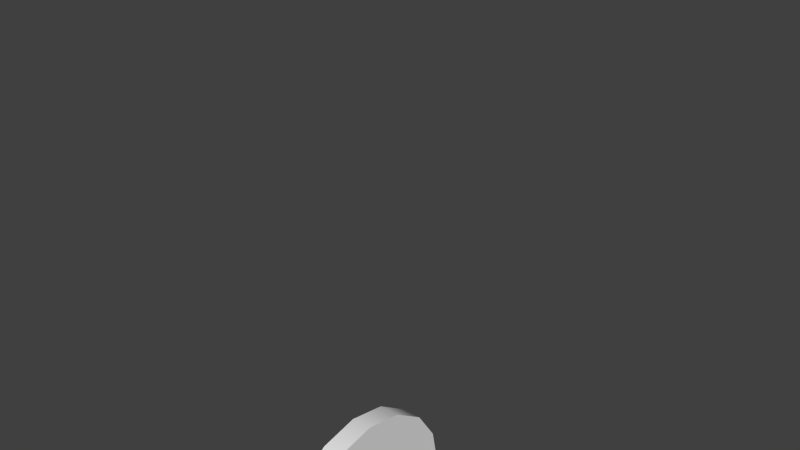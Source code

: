 # Source: Target.blend  (saved by Blender 2.66.1; exported with 4.5.12 LTS)
import bpy
from mathutils import Matrix  # noqa: F401  (used for matrix-valued properties, if any)

bpy.ops.wm.read_factory_settings(use_empty=True)
scene = bpy.context.scene
scene.name = 'Scene'

# ---- collections
col_collection_1 = bpy.data.collections.new('Collection 1'); scene.collection.children.link(col_collection_1)

# ---- world
world_world = bpy.data.worlds.new('World'); scene.world = world_world
world_world.color = (0.05088, 0.05088, 0.05088)
world_world.use_sun_shadow = False
world_world.sun_shadow_jitter_overblur = 0.0
world_world.cycles.sampling_method = 'MANUAL'
world_world.cycles.sample_map_resolution = 256

# ---- meshes
me_arm_upper = bpy.data.meshes.new('Arm_Upper')
me_arm_upper.from_pydata([(7.488e-08, 0.15, 0.0), (7.488e-08, 0.15, 2.0), (0.0574, 0.1386, 0.0), (0.0574, 0.1386, 2.0), (0.1061, 0.1061, 0.0), (0.1061, 0.1061, 2.0), (0.1386, 0.0574, 0.0), (0.1386, 0.0574, 2.0), (0.15, -1.997e-08, 0.0), (0.15, -1.997e-08, 2.0), (0.1386, -0.0574, 0.0), (0.1386, -0.0574, 2.0), (0.1061, -0.1061, 0.0), (0.1061, -0.1061, 2.0), (0.0574, -0.1386, 0.0), (0.0574, -0.1386, 2.0), (9.753e-08, -0.15, 0.0), (9.753e-08, -0.15, 2.0), (-0.0574, -0.1386, 0.0), (-0.0574, -0.1386, 2.0), (-0.1061, -0.1061, 0.0), (-0.1061, -0.1061, 2.0), (-0.1386, -0.0574, 0.0), (-0.1386, -0.0574, 2.0), (-0.15, -1.162e-08, 0.0), (-0.15, -1.162e-08, 2.0), (-0.1386, 0.0574, 0.0), (-0.1386, 0.0574, 2.0), (-0.1061, 0.1061, 0.0), (-0.1061, 0.1061, 2.0), (-0.0574, 0.1386, 0.0), (-0.0574, 0.1386, 2.0)], [], [(0, 1, 3, 2), (2, 3, 5, 4), (4, 5, 7, 6), (6, 7, 9, 8), (8, 9, 11, 10), (10, 11, 13, 12), (12, 13, 15, 14), (14, 15, 17, 16), (16, 17, 19, 18), (18, 19, 21, 20), (20, 21, 23, 22), (22, 23, 25, 24), (24, 25, 27, 26), (26, 27, 29, 28), (28, 29, 31, 30), (30, 31, 1, 0)])
me_arm_upper.polygons.foreach_set('use_smooth', [True] * 16)
_uv = me_arm_upper.uv_layers.new(name='UVMap')
_uv.uv.foreach_set('vector', [0.9287, 0.2584, 0.9287, 0.7057, 0.9145, 0.7057, 0.9145, 0.2584, 0.9145, 0.2584, 0.9145, 0.7057, 0.9003, 0.7057, 0.9003, 0.2584, 0.9003, 0.2584, 0.9003, 0.7057, 0.8861, 0.7057, 0.8861, 0.2584, 0.8861, 0.2584, 0.8861, 0.7057, 0.8719, 0.7057, 0.8719, 0.2584, 0.8719, 0.2584, 0.8719, 0.7057, 0.8577, 0.7057, 0.8577, 0.2584, 0.8577, 0.2584, 0.8577, 0.7057, 0.8435, 0.7057, 0.8435, 0.2584, 0.8435, 0.2584, 0.8435, 0.7057, 0.8293, 0.7057, 0.8293, 0.2584, 0.8293, 0.2584, 0.8293, 0.7057, 0.8151, 0.7057, 0.8151, 0.2584, 0.8151, 0.2584, 0.8151, 0.7057, 0.8009, 0.7057, 0.8009, 0.2584, 0.8009, 0.2584, 0.8009, 0.7057, 0.7867, 0.7057, 0.7867, 0.2584, 0.7867, 0.2584, 0.7867, 0.7057, 0.7725, 0.7057, 0.7725, 0.2584, 0.7725, 0.2584, 0.7725, 0.7057, 0.7583, 0.7057, 0.7583, 0.2584, 0.9855, 0.2584, 0.9855, 0.7057, 0.9713, 0.7057, 0.9713, 0.2584, 0.9713, 0.2584, 0.9713, 0.7057, 0.9571, 0.7057, 0.9571, 0.2584, 0.9571, 0.2584, 0.9571, 0.7057, 0.9429, 0.7057, 0.9429, 0.2584, 0.9429, 0.2584, 0.9429, 0.7057, 0.9287, 0.7057, 0.9287, 0.2584])
me_arm_upper.use_remesh_preserve_volume = False
me_arm_upper.use_remesh_preserve_attributes = False
me_arm_upper.use_mirror_vertex_groups = False
me_arm_upper.update()
me_joint_base = bpy.data.meshes.new('Joint_Base')
me_joint_base.from_pydata([(0.0, 3.725e-09, -0.25), (0.1809, -0.1314, -0.1118), (-0.0691, -0.2127, -0.1118), (-0.2236, 3.725e-09, -0.1118), (-0.0691, 0.2127, -0.1118), (0.1809, 0.1314, -0.1118), (0.0691, -0.2127, 0.1118), (-0.1809, -0.1314, 0.1118), (-0.1809, 0.1314, 0.1118), (0.0691, 0.2127, 0.1118), (0.2236, 3.725e-09, 0.1118), (0.0, 3.725e-09, 0.25), (0.1063, -0.07725, -0.2127), (0.06572, -0.2023, -0.1314), (-0.04061, -0.125, -0.2127), (0.1063, 0.07725, -0.2127), (0.2127, 3.725e-09, -0.1314), (-0.172, -0.125, -0.1314), (-0.1314, 3.725e-09, -0.2127), (-0.172, 0.125, -0.1314), (-0.04061, 0.125, -0.2127), (0.06572, 0.2023, -0.1314), (0.2378, 0.07725, 1.064e-09), (0.2378, -0.07725, 1.064e-09), (0.1469, -0.2023, 1.064e-09), (0.0, -0.25, 1.064e-09), (-0.1469, -0.2023, 1.064e-09), (-0.2378, -0.07725, 1.064e-09), (-0.2378, 0.07725, 1.064e-09), (-0.1469, 0.2023, 1.064e-09), (0.0, 0.25, 1.064e-09), (0.1469, 0.2023, 1.064e-09), (0.172, -0.125, 0.1314), (-0.06572, -0.2023, 0.1314), (-0.2127, 3.725e-09, 0.1314), (-0.06572, 0.2023, 0.1314), (0.172, 0.125, 0.1314), (0.1314, 3.725e-09, 0.2127), (0.04061, -0.125, 0.2127), (-0.1063, -0.07725, 0.2127), (-0.1063, 0.07725, 0.2127), (0.04061, 0.125, 0.2127)], [], [(0, 12, 14), (1, 12, 16), (0, 14, 18), (0, 18, 20), (0, 20, 15), (1, 16, 23), (2, 13, 25), (3, 17, 27), (4, 19, 29), (5, 21, 31), (1, 23, 24), (2, 25, 26), (3, 27, 28), (4, 29, 30), (5, 31, 22), (6, 32, 38), (7, 33, 39), (8, 34, 40), (9, 35, 41), (10, 36, 37), (14, 13, 2), (14, 12, 13), (12, 1, 13), (16, 15, 5), (16, 12, 15), (12, 0, 15), (18, 17, 3), (18, 14, 17), (14, 2, 17), (20, 19, 4), (20, 18, 19), (18, 3, 19), (15, 21, 5), (15, 20, 21), (20, 4, 21), (23, 22, 10), (23, 16, 22), (16, 5, 22), (25, 24, 6), (25, 13, 24), (13, 1, 24), (27, 26, 7), (27, 17, 26), (17, 2, 26), (29, 28, 8), (29, 19, 28), (19, 3, 28), (31, 30, 9), (31, 21, 30), (21, 4, 30), (24, 32, 6), (24, 23, 32), (23, 10, 32), (26, 33, 7), (26, 25, 33), (25, 6, 33), (28, 34, 8), (28, 27, 34), (27, 7, 34), (30, 35, 9), (30, 29, 35), (29, 8, 35), (22, 36, 10), (22, 31, 36), (31, 9, 36), (38, 37, 11), (38, 32, 37), (32, 10, 37), (39, 38, 11), (39, 33, 38), (33, 6, 38), (40, 39, 11), (40, 34, 39), (34, 7, 39), (41, 40, 11), (41, 35, 40), (35, 8, 40), (37, 41, 11), (37, 36, 41), (36, 9, 41)])
me_joint_base.polygons.foreach_set('use_smooth', [True] * 80)
_uv = me_joint_base.uv_layers.new(name='UVMap')
_uv.uv.foreach_set('vector', [0.641, 0.8645, 0.6837, 0.8335, 0.6247, 0.8144, 0.7135, 0.8118, 0.6837, 0.8335, 0.7263, 0.8645, 0.641, 0.8645, 0.6247, 0.8144, 0.5883, 0.8645, 0.641, 0.8645, 0.5883, 0.8645, 0.6247, 0.9146, 0.641, 0.8645, 0.6247, 0.9146, 0.6837, 0.8954, 0.7135, 0.8118, 0.7263, 0.8645, 0.7624, 0.825, 0.6133, 0.7792, 0.6674, 0.7834, 0.641, 0.7368, 0.5514, 0.8645, 0.5721, 0.8144, 0.5196, 0.825, 0.6133, 0.9497, 0.5721, 0.9146, 0.566, 0.9677, 0.7135, 0.9171, 0.6674, 0.9455, 0.7161, 0.9677, 0.7135, 0.8118, 0.7624, 0.825, 0.7161, 0.7612, 0.6133, 0.7792, 0.641, 0.7368, 0.566, 0.7612, 0.5514, 0.8645, 0.5196, 0.825, 0.5196, 0.9039, 0.6133, 0.9497, 0.566, 0.9677, 0.641, 0.9921, 0.7135, 0.9171, 0.7161, 0.9677, 0.7624, 0.9039, 0.6687, 0.7792, 0.71, 0.8144, 0.6573, 0.8144, 0.5685, 0.8118, 0.6147, 0.7834, 0.5984, 0.8335, 0.5685, 0.9171, 0.5558, 0.8645, 0.5984, 0.8954, 0.6687, 0.9497, 0.6147, 0.9455, 0.6573, 0.9146, 0.7307, 0.8645, 0.71, 0.9146, 0.6937, 0.8645, 0.6247, 0.8144, 0.6674, 0.7834, 0.6133, 0.7792, 0.6247, 0.8144, 0.6837, 0.8335, 0.6674, 0.7834, 0.6837, 0.8335, 0.7135, 0.8118, 0.6674, 0.7834, 0.7263, 0.8645, 0.6837, 0.8954, 0.7135, 0.9171, 0.7263, 0.8645, 0.6837, 0.8335, 0.6837, 0.8954, 0.6837, 0.8335, 0.641, 0.8645, 0.6837, 0.8954, 0.5883, 0.8645, 0.5721, 0.8144, 0.5514, 0.8645, 0.5883, 0.8645, 0.6247, 0.8144, 0.5721, 0.8144, 0.6247, 0.8144, 0.6133, 0.7792, 0.5721, 0.8144, 0.6247, 0.9146, 0.5721, 0.9146, 0.6133, 0.9497, 0.6247, 0.9146, 0.5883, 0.8645, 0.5721, 0.9146, 0.5883, 0.8645, 0.5514, 0.8645, 0.5721, 0.9146, 0.6837, 0.8954, 0.6674, 0.9455, 0.7135, 0.9171, 0.6837, 0.8954, 0.6247, 0.9146, 0.6674, 0.9455, 0.6247, 0.9146, 0.6133, 0.9497, 0.6674, 0.9455, 0.7624, 0.825, 0.7624, 0.9039, 0.7307, 0.8645, 0.7624, 0.825, 0.7263, 0.8645, 0.7624, 0.9039, 0.7263, 0.8645, 0.7135, 0.9171, 0.7624, 0.9039, 0.641, 0.7368, 0.7161, 0.7612, 0.6687, 0.7792, 0.641, 0.7368, 0.6674, 0.7834, 0.7161, 0.7612, 0.6674, 0.7834, 0.7135, 0.8118, 0.7161, 0.7612, 0.5196, 0.825, 0.566, 0.7612, 0.5685, 0.8118, 0.5196, 0.825, 0.5721, 0.8144, 0.566, 0.7612, 0.5721, 0.8144, 0.6133, 0.7792, 0.566, 0.7612, 0.566, 0.9677, 0.5196, 0.9039, 0.5685, 0.9171, 0.566, 0.9677, 0.5721, 0.9146, 0.5196, 0.9039, 0.5721, 0.9146, 0.5514, 0.8645, 0.5196, 0.9039, 0.7161, 0.9677, 0.641, 0.9921, 0.6687, 0.9497, 0.7161, 0.9677, 0.6674, 0.9455, 0.641, 0.9921, 0.6674, 0.9455, 0.6133, 0.9497, 0.641, 0.9921, 0.7161, 0.7612, 0.71, 0.8144, 0.6687, 0.7792, 0.7161, 0.7612, 0.7624, 0.825, 0.71, 0.8144, 0.7624, 0.825, 0.7307, 0.8645, 0.71, 0.8144, 0.566, 0.7612, 0.6147, 0.7834, 0.5685, 0.8118, 0.566, 0.7612, 0.641, 0.7368, 0.6147, 0.7834, 0.641, 0.7368, 0.6687, 0.7792, 0.6147, 0.7834, 0.5196, 0.9039, 0.5558, 0.8645, 0.5685, 0.9171, 0.5196, 0.9039, 0.5196, 0.825, 0.5558, 0.8645, 0.5196, 0.825, 0.5685, 0.8118, 0.5558, 0.8645, 0.641, 0.9921, 0.6147, 0.9455, 0.6687, 0.9497, 0.641, 0.9921, 0.566, 0.9677, 0.6147, 0.9455, 0.566, 0.9677, 0.5685, 0.9171, 0.6147, 0.9455, 0.7624, 0.9039, 0.71, 0.9146, 0.7307, 0.8645, 0.7624, 0.9039, 0.7161, 0.9677, 0.71, 0.9146, 0.7161, 0.9677, 0.6687, 0.9497, 0.71, 0.9146, 0.6573, 0.8144, 0.6937, 0.8645, 0.641, 0.8645, 0.6573, 0.8144, 0.71, 0.8144, 0.6937, 0.8645, 0.71, 0.8144, 0.7307, 0.8645, 0.6937, 0.8645, 0.5984, 0.8335, 0.6573, 0.8144, 0.641, 0.8645, 0.5984, 0.8335, 0.6147, 0.7834, 0.6573, 0.8144, 0.6147, 0.7834, 0.6687, 0.7792, 0.6573, 0.8144, 0.5984, 0.8954, 0.5984, 0.8335, 0.641, 0.8645, 0.5984, 0.8954, 0.5558, 0.8645, 0.5984, 0.8335, 0.5558, 0.8645, 0.5685, 0.8118, 0.5984, 0.8335, 0.6573, 0.9146, 0.5984, 0.8954, 0.641, 0.8645, 0.6573, 0.9146, 0.6147, 0.9455, 0.5984, 0.8954, 0.6147, 0.9455, 0.5685, 0.9171, 0.5984, 0.8954, 0.6937, 0.8645, 0.6573, 0.9146, 0.641, 0.8645, 0.6937, 0.8645, 0.71, 0.9146, 0.6573, 0.9146, 0.71, 0.9146, 0.6687, 0.9497, 0.6573, 0.9146])
me_joint_base.use_remesh_preserve_volume = False
me_joint_base.use_remesh_preserve_attributes = False
me_joint_base.use_mirror_vertex_groups = False
me_joint_base.update()
me_arm_lower = bpy.data.meshes.new('Arm_Lower')
me_arm_lower.from_pydata([(7.488e-08, 0.15, 2.0), (7.488e-08, 0.15, 4.0), (0.0574, 0.1386, 2.0), (0.0574, 0.1386, 4.0), (0.1061, 0.1061, 2.0), (0.1061, 0.1061, 4.0), (0.1386, 0.0574, 2.0), (0.1386, 0.0574, 4.0), (0.15, -1.997e-08, 2.0), (0.15, -1.997e-08, 4.0), (0.1386, -0.0574, 2.0), (0.1386, -0.0574, 4.0), (0.1061, -0.1061, 2.0), (0.1061, -0.1061, 4.0), (0.0574, -0.1386, 2.0), (0.0574, -0.1386, 4.0), (9.753e-08, -0.15, 2.0), (9.753e-08, -0.15, 4.0), (-0.0574, -0.1386, 2.0), (-0.0574, -0.1386, 4.0), (-0.1061, -0.1061, 2.0), (-0.1061, -0.1061, 4.0), (-0.1386, -0.0574, 2.0), (-0.1386, -0.0574, 4.0), (-0.15, -1.162e-08, 2.0), (-0.15, -1.162e-08, 4.0), (-0.1386, 0.0574, 2.0), (-0.1386, 0.0574, 4.0), (-0.1061, 0.1061, 2.0), (-0.1061, 0.1061, 4.0), (-0.0574, 0.1386, 2.0), (-0.0574, 0.1386, 4.0)], [], [(0, 1, 3, 2), (2, 3, 5, 4), (4, 5, 7, 6), (6, 7, 9, 8), (8, 9, 11, 10), (10, 11, 13, 12), (12, 13, 15, 14), (14, 15, 17, 16), (16, 17, 19, 18), (18, 19, 21, 20), (20, 21, 23, 22), (22, 23, 25, 24), (24, 25, 27, 26), (26, 27, 29, 28), (28, 29, 31, 30), (30, 31, 1, 0)])
me_arm_lower.polygons.foreach_set('use_smooth', [True] * 16)
_uv = me_arm_lower.uv_layers.new(name='UVMap')
_uv.uv.foreach_set('vector', [0.9287, 0.2584, 0.9287, 0.7057, 0.9145, 0.7057, 0.9145, 0.2584, 0.9145, 0.2584, 0.9145, 0.7057, 0.9003, 0.7057, 0.9003, 0.2584, 0.9003, 0.2584, 0.9003, 0.7057, 0.8861, 0.7057, 0.8861, 0.2584, 0.8861, 0.2584, 0.8861, 0.7057, 0.8719, 0.7057, 0.8719, 0.2584, 0.8719, 0.2584, 0.8719, 0.7057, 0.8577, 0.7057, 0.8577, 0.2584, 0.8577, 0.2584, 0.8577, 0.7057, 0.8435, 0.7057, 0.8435, 0.2584, 0.8435, 0.2584, 0.8435, 0.7057, 0.8293, 0.7057, 0.8293, 0.2584, 0.8293, 0.2584, 0.8293, 0.7057, 0.8151, 0.7057, 0.8151, 0.2584, 0.8151, 0.2584, 0.8151, 0.7057, 0.8009, 0.7057, 0.8009, 0.2584, 0.8009, 0.2584, 0.8009, 0.7057, 0.7867, 0.7057, 0.7867, 0.2584, 0.7867, 0.2584, 0.7867, 0.7057, 0.7725, 0.7057, 0.7725, 0.2584, 0.7725, 0.2584, 0.7725, 0.7057, 0.7583, 0.7057, 0.7583, 0.2584, 0.9855, 0.2584, 0.9855, 0.7057, 0.9713, 0.7057, 0.9713, 0.2584, 0.9713, 0.2584, 0.9713, 0.7057, 0.9571, 0.7057, 0.9571, 0.2584, 0.9571, 0.2584, 0.9571, 0.7057, 0.9429, 0.7057, 0.9429, 0.2584, 0.9429, 0.2584, 0.9429, 0.7057, 0.9287, 0.7057, 0.9287, 0.2584])
me_arm_lower.use_remesh_preserve_volume = False
me_arm_lower.use_remesh_preserve_attributes = False
me_arm_lower.use_mirror_vertex_groups = False
me_arm_lower.update()
me_joint_elbow = bpy.data.meshes.new('Joint_Elbow')
me_joint_elbow.from_pydata([(0.0, 3.725e-09, 1.75), (0.1809, -0.1314, 1.888), (-0.0691, -0.2127, 1.888), (-0.2236, 3.725e-09, 1.888), (-0.0691, 0.2127, 1.888), (0.1809, 0.1314, 1.888), (0.0691, -0.2127, 2.112), (-0.1809, -0.1314, 2.112), (-0.1809, 0.1314, 2.112), (0.0691, 0.2127, 2.112), (0.2236, 3.725e-09, 2.112), (0.0, 3.725e-09, 2.25), (0.1063, -0.07725, 1.787), (0.06572, -0.2023, 1.869), (-0.04061, -0.125, 1.787), (0.1063, 0.07725, 1.787), (0.2127, 3.725e-09, 1.869), (-0.172, -0.125, 1.869), (-0.1314, 3.725e-09, 1.787), (-0.172, 0.125, 1.869), (-0.04061, 0.125, 1.787), (0.06572, 0.2023, 1.869), (0.2378, 0.07725, 2.0), (0.2378, -0.07725, 2.0), (0.1469, -0.2023, 2.0), (0.0, -0.25, 2.0), (-0.1469, -0.2023, 2.0), (-0.2378, -0.07725, 2.0), (-0.2378, 0.07725, 2.0), (-0.1469, 0.2023, 2.0), (0.0, 0.25, 2.0), (0.1469, 0.2023, 2.0), (0.172, -0.125, 2.131), (-0.06572, -0.2023, 2.131), (-0.2127, 3.725e-09, 2.131), (-0.06572, 0.2023, 2.131), (0.172, 0.125, 2.131), (0.1314, 3.725e-09, 2.213), (0.04061, -0.125, 2.213), (-0.1063, -0.07725, 2.213), (-0.1063, 0.07725, 2.213), (0.04061, 0.125, 2.213)], [], [(0, 12, 14), (1, 12, 16), (0, 14, 18), (0, 18, 20), (0, 20, 15), (1, 16, 23), (2, 13, 25), (3, 17, 27), (4, 19, 29), (5, 21, 31), (1, 23, 24), (2, 25, 26), (3, 27, 28), (4, 29, 30), (5, 31, 22), (6, 32, 38), (7, 33, 39), (8, 34, 40), (9, 35, 41), (10, 36, 37), (14, 13, 2), (14, 12, 13), (12, 1, 13), (16, 15, 5), (16, 12, 15), (12, 0, 15), (18, 17, 3), (18, 14, 17), (14, 2, 17), (20, 19, 4), (20, 18, 19), (18, 3, 19), (15, 21, 5), (15, 20, 21), (20, 4, 21), (23, 22, 10), (23, 16, 22), (16, 5, 22), (25, 24, 6), (25, 13, 24), (13, 1, 24), (27, 26, 7), (27, 17, 26), (17, 2, 26), (29, 28, 8), (29, 19, 28), (19, 3, 28), (31, 30, 9), (31, 21, 30), (21, 4, 30), (24, 32, 6), (24, 23, 32), (23, 10, 32), (26, 33, 7), (26, 25, 33), (25, 6, 33), (28, 34, 8), (28, 27, 34), (27, 7, 34), (30, 35, 9), (30, 29, 35), (29, 8, 35), (22, 36, 10), (22, 31, 36), (31, 9, 36), (38, 37, 11), (38, 32, 37), (32, 10, 37), (39, 38, 11), (39, 33, 38), (33, 6, 38), (40, 39, 11), (40, 34, 39), (34, 7, 39), (41, 40, 11), (41, 35, 40), (35, 8, 40), (37, 41, 11), (37, 36, 41), (36, 9, 41)])
me_joint_elbow.polygons.foreach_set('use_smooth', [True] * 80)
_uv = me_joint_elbow.uv_layers.new(name='UVMap')
_uv.uv.foreach_set('vector', [0.641, 0.8645, 0.6837, 0.8335, 0.6247, 0.8144, 0.7135, 0.8118, 0.6837, 0.8335, 0.7263, 0.8645, 0.641, 0.8645, 0.6247, 0.8144, 0.5883, 0.8645, 0.641, 0.8645, 0.5883, 0.8645, 0.6247, 0.9146, 0.641, 0.8645, 0.6247, 0.9146, 0.6837, 0.8954, 0.7135, 0.8118, 0.7263, 0.8645, 0.7624, 0.825, 0.6133, 0.7792, 0.6674, 0.7834, 0.641, 0.7368, 0.5514, 0.8645, 0.5721, 0.8144, 0.5196, 0.825, 0.6133, 0.9497, 0.5721, 0.9146, 0.566, 0.9677, 0.7135, 0.9171, 0.6674, 0.9455, 0.7161, 0.9677, 0.7135, 0.8118, 0.7624, 0.825, 0.7161, 0.7612, 0.6133, 0.7792, 0.641, 0.7368, 0.566, 0.7612, 0.5514, 0.8645, 0.5196, 0.825, 0.5196, 0.9039, 0.6133, 0.9497, 0.566, 0.9677, 0.641, 0.9921, 0.7135, 0.9171, 0.7161, 0.9677, 0.7624, 0.9039, 0.6687, 0.7792, 0.71, 0.8144, 0.6573, 0.8144, 0.5685, 0.8118, 0.6147, 0.7834, 0.5984, 0.8335, 0.5685, 0.9171, 0.5558, 0.8645, 0.5984, 0.8954, 0.6687, 0.9497, 0.6147, 0.9455, 0.6573, 0.9146, 0.7307, 0.8645, 0.71, 0.9146, 0.6937, 0.8645, 0.6247, 0.8144, 0.6674, 0.7834, 0.6133, 0.7792, 0.6247, 0.8144, 0.6837, 0.8335, 0.6674, 0.7834, 0.6837, 0.8335, 0.7135, 0.8118, 0.6674, 0.7834, 0.7263, 0.8645, 0.6837, 0.8954, 0.7135, 0.9171, 0.7263, 0.8645, 0.6837, 0.8335, 0.6837, 0.8954, 0.6837, 0.8335, 0.641, 0.8645, 0.6837, 0.8954, 0.5883, 0.8645, 0.5721, 0.8144, 0.5514, 0.8645, 0.5883, 0.8645, 0.6247, 0.8144, 0.5721, 0.8144, 0.6247, 0.8144, 0.6133, 0.7792, 0.5721, 0.8144, 0.6247, 0.9146, 0.5721, 0.9146, 0.6133, 0.9497, 0.6247, 0.9146, 0.5883, 0.8645, 0.5721, 0.9146, 0.5883, 0.8645, 0.5514, 0.8645, 0.5721, 0.9146, 0.6837, 0.8954, 0.6674, 0.9455, 0.7135, 0.9171, 0.6837, 0.8954, 0.6247, 0.9146, 0.6674, 0.9455, 0.6247, 0.9146, 0.6133, 0.9497, 0.6674, 0.9455, 0.7624, 0.825, 0.7624, 0.9039, 0.7307, 0.8645, 0.7624, 0.825, 0.7263, 0.8645, 0.7624, 0.9039, 0.7263, 0.8645, 0.7135, 0.9171, 0.7624, 0.9039, 0.641, 0.7368, 0.7161, 0.7612, 0.6687, 0.7792, 0.641, 0.7368, 0.6674, 0.7834, 0.7161, 0.7612, 0.6674, 0.7834, 0.7135, 0.8118, 0.7161, 0.7612, 0.5196, 0.825, 0.566, 0.7612, 0.5685, 0.8118, 0.5196, 0.825, 0.5721, 0.8144, 0.566, 0.7612, 0.5721, 0.8144, 0.6133, 0.7792, 0.566, 0.7612, 0.566, 0.9677, 0.5196, 0.9039, 0.5685, 0.9171, 0.566, 0.9677, 0.5721, 0.9146, 0.5196, 0.9039, 0.5721, 0.9146, 0.5514, 0.8645, 0.5196, 0.9039, 0.7161, 0.9677, 0.641, 0.9921, 0.6687, 0.9497, 0.7161, 0.9677, 0.6674, 0.9455, 0.641, 0.9921, 0.6674, 0.9455, 0.6133, 0.9497, 0.641, 0.9921, 0.7161, 0.7612, 0.71, 0.8144, 0.6687, 0.7792, 0.7161, 0.7612, 0.7624, 0.825, 0.71, 0.8144, 0.7624, 0.825, 0.7307, 0.8645, 0.71, 0.8144, 0.566, 0.7612, 0.6147, 0.7834, 0.5685, 0.8118, 0.566, 0.7612, 0.641, 0.7368, 0.6147, 0.7834, 0.641, 0.7368, 0.6687, 0.7792, 0.6147, 0.7834, 0.5196, 0.9039, 0.5558, 0.8645, 0.5685, 0.9171, 0.5196, 0.9039, 0.5196, 0.825, 0.5558, 0.8645, 0.5196, 0.825, 0.5685, 0.8118, 0.5558, 0.8645, 0.641, 0.9921, 0.6147, 0.9455, 0.6687, 0.9497, 0.641, 0.9921, 0.566, 0.9677, 0.6147, 0.9455, 0.566, 0.9677, 0.5685, 0.9171, 0.6147, 0.9455, 0.7624, 0.9039, 0.71, 0.9146, 0.7307, 0.8645, 0.7624, 0.9039, 0.7161, 0.9677, 0.71, 0.9146, 0.7161, 0.9677, 0.6687, 0.9497, 0.71, 0.9146, 0.6573, 0.8144, 0.6937, 0.8645, 0.641, 0.8645, 0.6573, 0.8144, 0.71, 0.8144, 0.6937, 0.8645, 0.71, 0.8144, 0.7307, 0.8645, 0.6937, 0.8645, 0.5984, 0.8335, 0.6573, 0.8144, 0.641, 0.8645, 0.5984, 0.8335, 0.6147, 0.7834, 0.6573, 0.8144, 0.6147, 0.7834, 0.6687, 0.7792, 0.6573, 0.8144, 0.5984, 0.8954, 0.5984, 0.8335, 0.641, 0.8645, 0.5984, 0.8954, 0.5558, 0.8645, 0.5984, 0.8335, 0.5558, 0.8645, 0.5685, 0.8118, 0.5984, 0.8335, 0.6573, 0.9146, 0.5984, 0.8954, 0.641, 0.8645, 0.6573, 0.9146, 0.6147, 0.9455, 0.5984, 0.8954, 0.6147, 0.9455, 0.5685, 0.9171, 0.5984, 0.8954, 0.6937, 0.8645, 0.6573, 0.9146, 0.641, 0.8645, 0.6937, 0.8645, 0.71, 0.9146, 0.6573, 0.9146, 0.71, 0.9146, 0.6687, 0.9497, 0.6573, 0.9146])
me_joint_elbow.use_remesh_preserve_volume = False
me_joint_elbow.use_remesh_preserve_attributes = False
me_joint_elbow.use_mirror_vertex_groups = False
me_joint_elbow.update()
me_joint_wrist = bpy.data.meshes.new('Joint_Wrist')
me_joint_wrist.from_pydata([(0.0, 3.725e-09, 3.75), (0.1809, -0.1314, 3.888), (-0.0691, -0.2127, 3.888), (-0.2236, 3.725e-09, 3.888), (-0.0691, 0.2127, 3.888), (0.1809, 0.1314, 3.888), (0.0691, -0.2127, 4.112), (-0.1809, -0.1314, 4.112), (-0.1809, 0.1314, 4.112), (0.0691, 0.2127, 4.112), (0.2236, 3.725e-09, 4.112), (0.0, 3.725e-09, 4.25), (0.1063, -0.07725, 3.787), (0.06572, -0.2023, 3.869), (-0.04061, -0.125, 3.787), (0.1063, 0.07725, 3.787), (0.2127, 3.725e-09, 3.869), (-0.172, -0.125, 3.869), (-0.1314, 3.725e-09, 3.787), (-0.172, 0.125, 3.869), (-0.04061, 0.125, 3.787), (0.06572, 0.2023, 3.869), (0.2378, 0.07725, 4.0), (0.2378, -0.07725, 4.0), (0.1469, -0.2023, 4.0), (0.0, -0.25, 4.0), (-0.1469, -0.2023, 4.0), (-0.2378, -0.07725, 4.0), (-0.2378, 0.07725, 4.0), (-0.1469, 0.2023, 4.0), (0.0, 0.25, 4.0), (0.1469, 0.2023, 4.0), (0.172, -0.125, 4.131), (-0.06572, -0.2023, 4.131), (-0.2127, 3.725e-09, 4.131), (-0.06572, 0.2023, 4.131), (0.172, 0.125, 4.131), (0.1314, 3.725e-09, 4.213), (0.04061, -0.125, 4.213), (-0.1063, -0.07725, 4.213), (-0.1063, 0.07725, 4.213), (0.04061, 0.125, 4.213)], [], [(0, 12, 14), (1, 12, 16), (0, 14, 18), (0, 18, 20), (0, 20, 15), (1, 16, 23), (2, 13, 25), (3, 17, 27), (4, 19, 29), (5, 21, 31), (1, 23, 24), (2, 25, 26), (3, 27, 28), (4, 29, 30), (5, 31, 22), (6, 32, 38), (7, 33, 39), (8, 34, 40), (9, 35, 41), (10, 36, 37), (14, 13, 2), (14, 12, 13), (12, 1, 13), (16, 15, 5), (16, 12, 15), (12, 0, 15), (18, 17, 3), (18, 14, 17), (14, 2, 17), (20, 19, 4), (20, 18, 19), (18, 3, 19), (15, 21, 5), (15, 20, 21), (20, 4, 21), (23, 22, 10), (23, 16, 22), (16, 5, 22), (25, 24, 6), (25, 13, 24), (13, 1, 24), (27, 26, 7), (27, 17, 26), (17, 2, 26), (29, 28, 8), (29, 19, 28), (19, 3, 28), (31, 30, 9), (31, 21, 30), (21, 4, 30), (24, 32, 6), (24, 23, 32), (23, 10, 32), (26, 33, 7), (26, 25, 33), (25, 6, 33), (28, 34, 8), (28, 27, 34), (27, 7, 34), (30, 35, 9), (30, 29, 35), (29, 8, 35), (22, 36, 10), (22, 31, 36), (31, 9, 36), (38, 37, 11), (38, 32, 37), (32, 10, 37), (39, 38, 11), (39, 33, 38), (33, 6, 38), (40, 39, 11), (40, 34, 39), (34, 7, 39), (41, 40, 11), (41, 35, 40), (35, 8, 40), (37, 41, 11), (37, 36, 41), (36, 9, 41)])
me_joint_wrist.polygons.foreach_set('use_smooth', [True] * 80)
_uv = me_joint_wrist.uv_layers.new(name='UVMap')
_uv.uv.foreach_set('vector', [0.641, 0.8645, 0.6837, 0.8335, 0.6247, 0.8144, 0.7135, 0.8118, 0.6837, 0.8335, 0.7263, 0.8645, 0.641, 0.8645, 0.6247, 0.8144, 0.5883, 0.8645, 0.641, 0.8645, 0.5883, 0.8645, 0.6247, 0.9146, 0.641, 0.8645, 0.6247, 0.9146, 0.6837, 0.8954, 0.7135, 0.8118, 0.7263, 0.8645, 0.7624, 0.825, 0.6133, 0.7792, 0.6674, 0.7834, 0.641, 0.7368, 0.5514, 0.8645, 0.5721, 0.8144, 0.5196, 0.825, 0.6133, 0.9497, 0.5721, 0.9146, 0.566, 0.9677, 0.7135, 0.9171, 0.6674, 0.9455, 0.7161, 0.9677, 0.7135, 0.8118, 0.7624, 0.825, 0.7161, 0.7612, 0.6133, 0.7792, 0.641, 0.7368, 0.566, 0.7612, 0.5514, 0.8645, 0.5196, 0.825, 0.5196, 0.9039, 0.6133, 0.9497, 0.566, 0.9677, 0.641, 0.9921, 0.7135, 0.9171, 0.7161, 0.9677, 0.7624, 0.9039, 0.6687, 0.7792, 0.71, 0.8144, 0.6573, 0.8144, 0.5685, 0.8118, 0.6147, 0.7834, 0.5984, 0.8335, 0.5685, 0.9171, 0.5558, 0.8645, 0.5984, 0.8954, 0.6687, 0.9497, 0.6147, 0.9455, 0.6573, 0.9146, 0.7307, 0.8645, 0.71, 0.9146, 0.6937, 0.8645, 0.6247, 0.8144, 0.6674, 0.7834, 0.6133, 0.7792, 0.6247, 0.8144, 0.6837, 0.8335, 0.6674, 0.7834, 0.6837, 0.8335, 0.7135, 0.8118, 0.6674, 0.7834, 0.7263, 0.8645, 0.6837, 0.8954, 0.7135, 0.9171, 0.7263, 0.8645, 0.6837, 0.8335, 0.6837, 0.8954, 0.6837, 0.8335, 0.641, 0.8645, 0.6837, 0.8954, 0.5883, 0.8645, 0.5721, 0.8144, 0.5514, 0.8645, 0.5883, 0.8645, 0.6247, 0.8144, 0.5721, 0.8144, 0.6247, 0.8144, 0.6133, 0.7792, 0.5721, 0.8144, 0.6247, 0.9146, 0.5721, 0.9146, 0.6133, 0.9497, 0.6247, 0.9146, 0.5883, 0.8645, 0.5721, 0.9146, 0.5883, 0.8645, 0.5514, 0.8645, 0.5721, 0.9146, 0.6837, 0.8954, 0.6674, 0.9455, 0.7135, 0.9171, 0.6837, 0.8954, 0.6247, 0.9146, 0.6674, 0.9455, 0.6247, 0.9146, 0.6133, 0.9497, 0.6674, 0.9455, 0.7624, 0.825, 0.7624, 0.9039, 0.7307, 0.8645, 0.7624, 0.825, 0.7263, 0.8645, 0.7624, 0.9039, 0.7263, 0.8645, 0.7135, 0.9171, 0.7624, 0.9039, 0.641, 0.7368, 0.7161, 0.7612, 0.6687, 0.7792, 0.641, 0.7368, 0.6674, 0.7834, 0.7161, 0.7612, 0.6674, 0.7834, 0.7135, 0.8118, 0.7161, 0.7612, 0.5196, 0.825, 0.566, 0.7612, 0.5685, 0.8118, 0.5196, 0.825, 0.5721, 0.8144, 0.566, 0.7612, 0.5721, 0.8144, 0.6133, 0.7792, 0.566, 0.7612, 0.566, 0.9677, 0.5196, 0.9039, 0.5685, 0.9171, 0.566, 0.9677, 0.5721, 0.9146, 0.5196, 0.9039, 0.5721, 0.9146, 0.5514, 0.8645, 0.5196, 0.9039, 0.7161, 0.9677, 0.641, 0.9921, 0.6687, 0.9497, 0.7161, 0.9677, 0.6674, 0.9455, 0.641, 0.9921, 0.6674, 0.9455, 0.6133, 0.9497, 0.641, 0.9921, 0.7161, 0.7612, 0.71, 0.8144, 0.6687, 0.7792, 0.7161, 0.7612, 0.7624, 0.825, 0.71, 0.8144, 0.7624, 0.825, 0.7307, 0.8645, 0.71, 0.8144, 0.566, 0.7612, 0.6147, 0.7834, 0.5685, 0.8118, 0.566, 0.7612, 0.641, 0.7368, 0.6147, 0.7834, 0.641, 0.7368, 0.6687, 0.7792, 0.6147, 0.7834, 0.5196, 0.9039, 0.5558, 0.8645, 0.5685, 0.9171, 0.5196, 0.9039, 0.5196, 0.825, 0.5558, 0.8645, 0.5196, 0.825, 0.5685, 0.8118, 0.5558, 0.8645, 0.641, 0.9921, 0.6147, 0.9455, 0.6687, 0.9497, 0.641, 0.9921, 0.566, 0.9677, 0.6147, 0.9455, 0.566, 0.9677, 0.5685, 0.9171, 0.6147, 0.9455, 0.7624, 0.9039, 0.71, 0.9146, 0.7307, 0.8645, 0.7624, 0.9039, 0.7161, 0.9677, 0.71, 0.9146, 0.7161, 0.9677, 0.6687, 0.9497, 0.71, 0.9146, 0.6573, 0.8144, 0.6937, 0.8645, 0.641, 0.8645, 0.6573, 0.8144, 0.71, 0.8144, 0.6937, 0.8645, 0.71, 0.8144, 0.7307, 0.8645, 0.6937, 0.8645, 0.5984, 0.8335, 0.6573, 0.8144, 0.641, 0.8645, 0.5984, 0.8335, 0.6147, 0.7834, 0.6573, 0.8144, 0.6147, 0.7834, 0.6687, 0.7792, 0.6573, 0.8144, 0.5984, 0.8954, 0.5984, 0.8335, 0.641, 0.8645, 0.5984, 0.8954, 0.5558, 0.8645, 0.5984, 0.8335, 0.5558, 0.8645, 0.5685, 0.8118, 0.5984, 0.8335, 0.6573, 0.9146, 0.5984, 0.8954, 0.641, 0.8645, 0.6573, 0.9146, 0.6147, 0.9455, 0.5984, 0.8954, 0.6147, 0.9455, 0.5685, 0.9171, 0.5984, 0.8954, 0.6937, 0.8645, 0.6573, 0.9146, 0.641, 0.8645, 0.6937, 0.8645, 0.71, 0.9146, 0.6573, 0.9146, 0.71, 0.9146, 0.6687, 0.9497, 0.6573, 0.9146])
me_joint_wrist.use_remesh_preserve_volume = False
me_joint_wrist.use_remesh_preserve_attributes = False
me_joint_wrist.use_mirror_vertex_groups = False
me_joint_wrist.update()
me_target = bpy.data.meshes.new('Target')
me_target.from_pydata([(-0.1, 1.0, 5.0), (0.1, 1.0, 5.0), (-0.1, 0.9239, 4.617), (0.1, 0.9239, 4.617), (-0.1, 0.7071, 4.293), (0.1, 0.7071, 4.293), (-0.1, 0.3827, 4.076), (0.1, 0.3827, 4.076), (-0.1, -4.371e-08, 4.0), (0.1, -4.371e-08, 4.0), (-0.1, -0.3827, 4.076), (0.1, -0.3827, 4.076), (-0.1, -0.7071, 4.293), (0.1, -0.7071, 4.293), (-0.1, -0.9239, 4.617), (0.1, -0.9239, 4.617), (-0.1, -1.0, 5.0), (0.1, -1.0, 5.0), (-0.1, -0.9239, 5.383), (0.1, -0.9239, 5.383), (-0.1, -0.7071, 5.707), (0.1, -0.7071, 5.707), (-0.1, -0.3827, 5.924), (0.1, -0.3827, 5.924), (-0.1, 1.192e-08, 6.0), (0.1, 1.192e-08, 6.0), (-0.1, 0.3827, 5.924), (0.1, 0.3827, 5.924), (-0.1, 0.7071, 5.707), (0.1, 0.7071, 5.707), (-0.1, 0.9239, 5.383), (0.1, 0.9239, 5.383)], [], [(0, 1, 3, 2), (2, 3, 5, 4), (4, 5, 7, 6), (6, 7, 9, 8), (8, 9, 11, 10), (10, 11, 13, 12), (12, 13, 15, 14), (14, 15, 17, 16), (16, 17, 19, 18), (18, 19, 21, 20), (20, 21, 23, 22), (22, 23, 25, 24), (24, 25, 27, 26), (26, 27, 29, 28), (3, 1, 31, 29, 27, 25, 23, 21, 19, 17, 15, 13, 11, 9, 7, 5), (30, 31, 1, 0), (28, 29, 31, 30), (0, 2, 4, 6, 8, 10, 12, 14, 16, 18, 20, 22, 24, 26, 28, 30)])
me_target.polygons.foreach_set('use_smooth', [True] * 18)
_k = set([(0, 2), (0, 30), (1, 3), (1, 31), (2, 4), (3, 5), (4, 6), (5, 7), (6, 8), (7, 9), (8, 10), (9, 11), (10, 12), (11, 13), (12, 14), (13, 15), (14, 16), (15, 17), (16, 18), (17, 19), (18, 20), (19, 21), (20, 22), (21, 23), (22, 24), (23, 25), (24, 26), (25, 27), (26, 28), (27, 29), (28, 30), (29, 31)])
me_target.attributes.new('sharp_edge', 'BOOLEAN', 'EDGE').data.foreach_set('value', [ (min(e.vertices), max(e.vertices)) in _k for e in me_target.edges])
_uv = me_target.uv_layers.new(name='UVMap')
_uv.uv.foreach_set('vector', [0.7222, 0.7509, 0.7528, 0.7202, 0.8126, 0.78, 0.782, 0.8107, 0.782, 0.8107, 0.8126, 0.78, 0.8724, 0.8398, 0.8417, 0.8704, 0.8417, 0.8704, 0.8724, 0.8398, 0.9322, 0.8996, 0.9015, 0.9302, 0.9015, 0.9302, 0.9322, 0.8996, 0.9919, 0.9594, 0.9613, 0.99, 0.004917, 0.03363, 0.03556, 0.002986, 0.09534, 0.06277, 0.0647, 0.09341, 0.0647, 0.09341, 0.09534, 0.06277, 0.1551, 0.1226, 0.1245, 0.1532, 0.1245, 0.1532, 0.1551, 0.1226, 0.2149, 0.1823, 0.1843, 0.213, 0.1843, 0.213, 0.2149, 0.1823, 0.2747, 0.2421, 0.244, 0.2728, 0.244, 0.2728, 0.2747, 0.2421, 0.3345, 0.3019, 0.3038, 0.3325, 0.3038, 0.3325, 0.3345, 0.3019, 0.3942, 0.3617, 0.3636, 0.3923, 0.3636, 0.3923, 0.3942, 0.3617, 0.454, 0.4214, 0.4234, 0.4521, 0.4234, 0.4521, 0.454, 0.4214, 0.5138, 0.4812, 0.4831, 0.5118, 0.4831, 0.5118, 0.5138, 0.4812, 0.5735, 0.5409, 0.5429, 0.5716, 0.5429, 0.5716, 0.5735, 0.5409, 0.6333, 0.6007, 0.6026, 0.6314, 0.5163, 0.5936, 0.5366, 0.6959, 0.5163, 0.7981, 0.4584, 0.8848, 0.3717, 0.9427, 0.2695, 0.963, 0.1673, 0.9427, 0.08059, 0.8848, 0.02269, 0.7981, 0.002352, 0.6959, 0.02269, 0.5936, 0.08059, 0.507, 0.1673, 0.4491, 0.2695, 0.4287, 0.3717, 0.4491, 0.4584, 0.507, 0.6624, 0.6911, 0.6931, 0.6605, 0.7528, 0.7202, 0.7222, 0.7509, 0.6026, 0.6314, 0.6333, 0.6007, 0.6931, 0.6605, 0.6624, 0.6911, 0.3398, 0.2098, 0.3557, 0.1303, 0.4007, 0.06293, 0.4681, 0.0179, 0.5476, 0.002084, 0.6271, 0.0179, 0.6945, 0.06293, 0.7395, 0.1303, 0.7553, 0.2098, 0.7395, 0.2893, 0.6945, 0.3567, 0.6271, 0.4018, 0.5476, 0.4176, 0.4681, 0.4018, 0.4007, 0.3567, 0.3557, 0.2893])
me_target.use_remesh_preserve_volume = False
me_target.use_remesh_preserve_attributes = False
me_target.use_mirror_vertex_groups = False
me_target.update()
arm_armature = bpy.data.armatures.new('Armature')  # bones are not reproduced

# ---- objects
ob_armature = bpy.data.objects.new('Armature', arm_armature)
ob_arm_upper = bpy.data.objects.new('Arm_Upper', me_arm_upper)
ob_joint_base = bpy.data.objects.new('Joint_Base', me_joint_base)
ob_arm_lower = bpy.data.objects.new('Arm_Lower', me_arm_lower)
ob_joint_elbow = bpy.data.objects.new('Joint_Elbow', me_joint_elbow)
ob_joint_wrist = bpy.data.objects.new('Joint_Wrist', me_joint_wrist)
ob_target = bpy.data.objects.new('Target', me_target)

# ---- transforms, parenting, visibility, modifiers, constraints
ob_armature.location = (0.0, 0.0, 0.0)
ob_armature.lineart.crease_threshold = 0.0
ob_arm_upper.parent = ob_armature
ob_arm_upper.matrix_parent_inverse = Matrix(((1.0, 0.0, 0.0, -0.0), (0.0, 7.55e-08, 1.0, -2.0), (0.0, -1.0, 7.55e-08, -0.0), (0.0, 0.0, 0.0, 1.0)))
ob_arm_upper.location = (0.0, 0.0, 0.0)
ob_arm_upper.lineart.crease_threshold = 0.0
ob_joint_base.parent = ob_armature
ob_joint_base.matrix_parent_inverse = Matrix(((1.0, 0.0, 0.0, -0.0), (0.0, 7.55e-08, 1.0, -2.0), (0.0, -1.0, 7.55e-08, -0.0), (0.0, 0.0, 0.0, 1.0)))
ob_joint_base.location = (0.0, 0.0, 0.0)
ob_joint_base.lineart.crease_threshold = 0.0
ob_arm_lower.parent = ob_armature
ob_arm_lower.matrix_parent_inverse = Matrix(((1.0, 0.0, 0.0, -0.0), (0.0, 7.55e-08, 1.0, -4.0), (0.0, -1.0, 7.55e-08, -0.0), (0.0, 0.0, 0.0, 1.0)))
ob_arm_lower.location = (0.0, 0.0, 0.0)
ob_arm_lower.lineart.crease_threshold = 0.0
ob_joint_elbow.parent = ob_armature
ob_joint_elbow.matrix_parent_inverse = Matrix(((1.0, 0.0, 0.0, -0.0), (0.0, 7.55e-08, 1.0, -4.0), (0.0, -1.0, 7.55e-08, -0.0), (0.0, 0.0, 0.0, 1.0)))
ob_joint_elbow.location = (0.0, 0.0, 0.0)
ob_joint_elbow.lineart.crease_threshold = 0.0
ob_joint_wrist.parent = ob_armature
ob_joint_wrist.matrix_parent_inverse = Matrix(((1.0, 0.0, 0.0, -0.0), (0.0, 7.55e-08, 1.0, -6.0), (0.0, -1.0, 7.55e-08, -0.0), (0.0, 0.0, 0.0, 1.0)))
ob_joint_wrist.location = (0.0, 0.0, 0.0)
ob_joint_wrist.lineart.crease_threshold = 0.0
ob_target.parent = ob_armature
ob_target.matrix_parent_inverse = Matrix(((1.0, 0.0, 0.0, -0.0), (0.0, 7.55e-08, 1.0, -6.0), (0.0, -1.0, 7.55e-08, -0.0), (0.0, 0.0, 0.0, 1.0)))
ob_target.location = (0.0, 0.0, 0.0)
ob_target.lineart.crease_threshold = 0.0
_m = ob_target.modifiers.new('EdgeSplit', 'EDGE_SPLIT')
_m.use_edge_angle = False

# ---- collection membership
col_collection_1.objects.link(ob_armature)
col_collection_1.objects.link(ob_arm_upper)
col_collection_1.objects.link(ob_joint_base)
col_collection_1.objects.link(ob_arm_lower)
col_collection_1.objects.link(ob_joint_elbow)
col_collection_1.objects.link(ob_joint_wrist)
col_collection_1.objects.link(ob_target)

# ---- scene / render settings (as saved in the file)
scene.frame_start = 1; scene.frame_end = 250; scene.frame_set(56)
scene.render.engine = 'BLENDER_EEVEE_NEXT'
scene.render.image_settings.color_mode = 'RGB'
scene.render.image_settings.compression = 90
scene.render.resolution_percentage = 50
scene.render.dither_intensity = 0.0
scene.render.bake_margin = 2
scene.cycles.use_denoising = False
scene.cycles.samples = 10
scene.cycles.sampling_pattern = 'TABULATED_SOBOL'
scene.cycles.light_sampling_threshold = 0.0
scene.cycles.use_adaptive_sampling = False
scene.cycles.use_light_tree = False
scene.cycles.blur_glossy = 0.0
scene.cycles.volume_bounces = 1
scene.cycles.pixel_filter_type = 'GAUSSIAN'
scene.cycles.sample_clamp_indirect = 0.0
scene.view_settings.view_transform = 'Standard'
bpy.context.view_layer.update()

# ---- added for rendering (the .blend has no active camera and no usable light): camera, sun
cam_auto = bpy.data.cameras.new('AutoCamera')
cam_auto.lens = 50.0
cam_auto.sensor_width = 36.0
cam_auto.clip_end = 1000.0
ob_auto_camera = bpy.data.objects.new('AutoCamera', cam_auto)
scene.collection.objects.link(ob_auto_camera)
ob_auto_camera.location = (5.4406, -6.98643, 7.14337)
ob_auto_camera.rotation_euler = (1.09748, -7.21219e-08, 0.694738)
scene.camera = ob_auto_camera
light_auto_sun = bpy.data.lights.new('AutoSun', 'SUN')
light_auto_sun.energy = 3.0
light_auto_sun.angle = 0.0523599
ob_auto_sun = bpy.data.objects.new('AutoSun', light_auto_sun)
scene.collection.objects.link(ob_auto_sun)
ob_auto_sun.rotation_euler = (0.872665, 0.174533, 0.523599)
bpy.context.view_layer.update()
